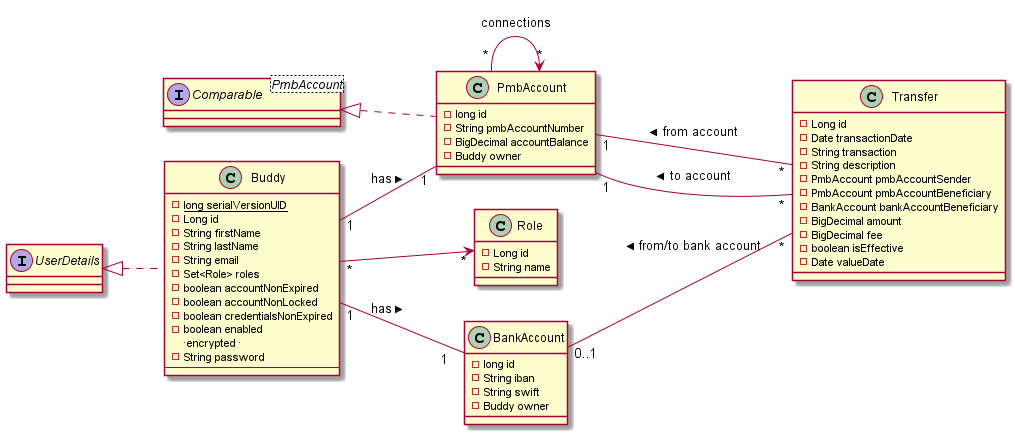

The diagram above was rendered by PlantUML. Its source (embedded in the PNG):
@startuml classDiagram
class Buddy{
-{static}long serialVersionUID
-Long id
-String firstName
-String lastName
-String email
-Set<Role> roles
-boolean accountNonExpired
-boolean accountNonLocked
-boolean credentialsNonExpired
-boolean enabled
    -- encrypted --
-String password
--
}
interface UserDetails [[java:org.springframework.security.core.userdetails.UserDetails]] {
}
UserDetails <|.. Buddy


class Role {
    -Long id
    -String name
}

Buddy "*" --> "*" Role

class PmbAccount [[java:com.paymybuddy.sendmoney.moneyaccounts.model.PmbAccount]] {
    -long id
    -String pmbAccountNumber
    -BigDecimal accountBalance
    -Buddy owner
}
class PmbAccount [[java:com.paymybuddy.sendmoney.moneyaccounts.model.PmbAccount]] {
}
PmbAccount "*" --> "*" PmbAccount : connections
interface "Comparable<PmbAccount>" as Comparable_PmbAccount_ {
}
Comparable_PmbAccount_ <|.. PmbAccount

Left to right direction
Buddy "1  " --  "1" PmbAccount : > has


class BankAccount {
    -long id
    -String iban
    -String swift
    -Buddy owner
}


Buddy "1" --  "1  " BankAccount : > has
 
class Transfer {
    -Long id
    -Date transactionDate
    -String transaction
    -String description
    -PmbAccount pmbAccountSender
    -PmbAccount pmbAccountBeneficiary
    -BankAccount bankAccountBeneficiary
    -BigDecimal amount
    -BigDecimal fee
    -boolean isEffective
    -Date valueDate
}

PmbAccount "1" --  "*" Transfer : < from account
PmbAccount "1" --  "*" Transfer : < to account
BankAccount "0..1  " --  "*" Transfer : < from/to bank account

@enduml